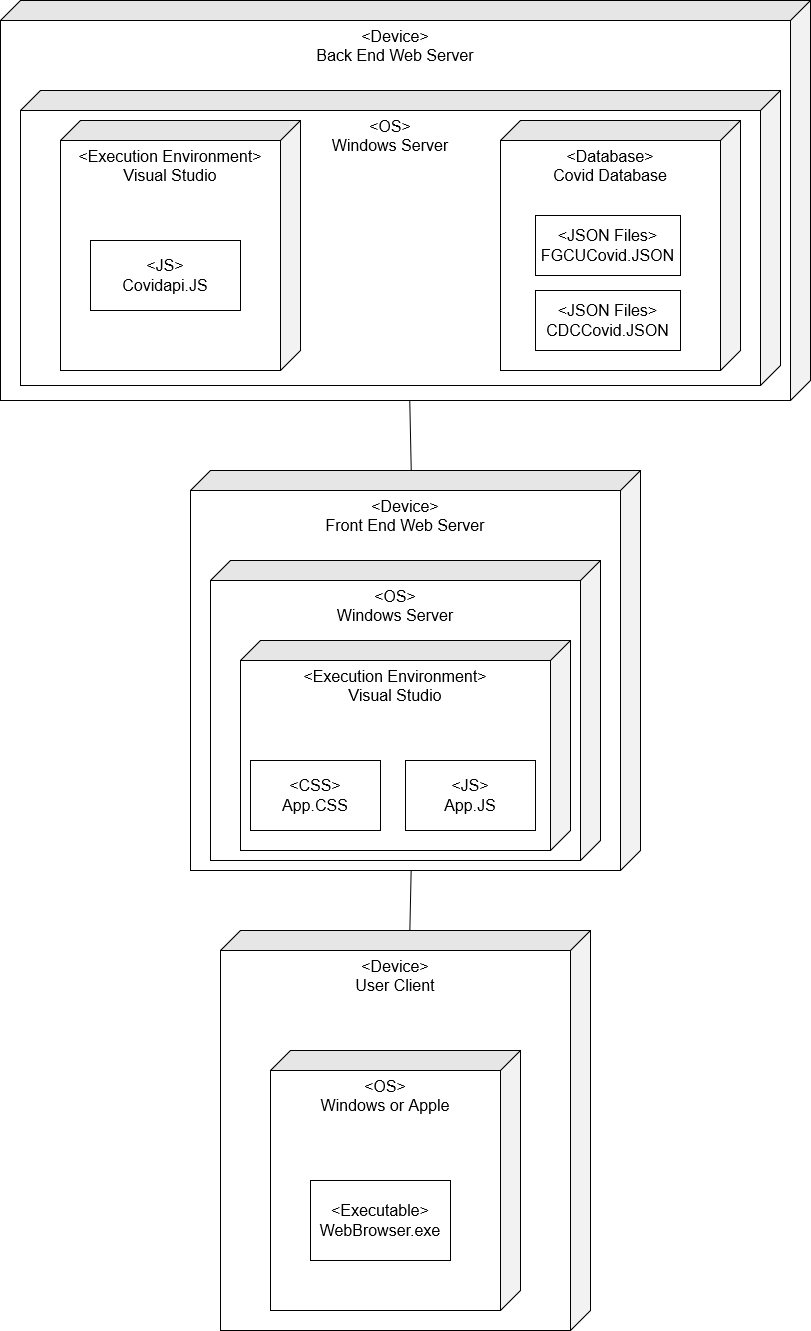

The diagram above was exported from draw.io. Its source (the exported page's mxGraphModel, read from the mxfile embedded in the PNG):
<mxGraphModel dx="1422" dy="1880" grid="1" gridSize="10" guides="1" tooltips="1" connect="1" arrows="1" fold="1" page="1" pageScale="1" pageWidth="850" pageHeight="1100" math="0" shadow="0">
  <root>
    <mxCell id="0" />
    <mxCell id="1" parent="0" />
    <mxCell id="Qcc_UoJHVHHd1_7MjL9i-5" value="&lt;font style=&quot;font-size: 16px&quot;&gt;&amp;lt;Device&amp;gt;&lt;/font&gt;&lt;div&gt;&lt;font style=&quot;font-size: 16px&quot;&gt;Front End Web Server&lt;/font&gt;&lt;/div&gt;" style="shape=cube;whiteSpace=wrap;html=1;boundedLbl=1;backgroundOutline=1;darkOpacity=0.05;darkOpacity2=0.1;direction=south;verticalAlign=top;" vertex="1" parent="1">
      <mxGeometry x="210" y="110" width="450" height="400" as="geometry" />
    </mxCell>
    <mxCell id="Qcc_UoJHVHHd1_7MjL9i-6" value="&lt;font style=&quot;font-size: 16px&quot;&gt;&amp;lt;Device&amp;gt;&lt;/font&gt;&lt;div&gt;&lt;font style=&quot;font-size: 16px&quot;&gt;Back End Web Server&lt;/font&gt;&lt;/div&gt;" style="shape=cube;whiteSpace=wrap;html=1;boundedLbl=1;backgroundOutline=1;darkOpacity=0.05;darkOpacity2=0.1;direction=south;verticalAlign=top;" vertex="1" parent="1">
      <mxGeometry x="20" y="-360" width="810" height="400" as="geometry" />
    </mxCell>
    <mxCell id="Qcc_UoJHVHHd1_7MjL9i-7" value="&lt;div style=&quot;font-size: 16px&quot;&gt;&lt;font style=&quot;font-size: 16px&quot;&gt;&amp;lt;Device&amp;gt;&lt;/font&gt;&lt;/div&gt;&lt;div style=&quot;font-size: 16px&quot;&gt;&lt;font style=&quot;font-size: 16px&quot;&gt;User Client&lt;br&gt;&lt;/font&gt;&lt;/div&gt;" style="shape=cube;whiteSpace=wrap;html=1;boundedLbl=1;backgroundOutline=1;darkOpacity=0.05;darkOpacity2=0.1;direction=south;verticalAlign=top;" vertex="1" parent="1">
      <mxGeometry x="240" y="570" width="370" height="400" as="geometry" />
    </mxCell>
    <mxCell id="Qcc_UoJHVHHd1_7MjL9i-10" value="" style="endArrow=none;html=1;rounded=0;fontSize=16;" edge="1" parent="1" source="Qcc_UoJHVHHd1_7MjL9i-5" target="Qcc_UoJHVHHd1_7MjL9i-6">
      <mxGeometry width="50" height="50" relative="1" as="geometry">
        <mxPoint x="400" y="60" as="sourcePoint" />
        <mxPoint x="450" y="10" as="targetPoint" />
      </mxGeometry>
    </mxCell>
    <mxCell id="Qcc_UoJHVHHd1_7MjL9i-12" value="" style="endArrow=none;html=1;rounded=0;fontSize=16;" edge="1" parent="1" source="Qcc_UoJHVHHd1_7MjL9i-7" target="Qcc_UoJHVHHd1_7MjL9i-5">
      <mxGeometry width="50" height="50" relative="1" as="geometry">
        <mxPoint x="400" y="300" as="sourcePoint" />
        <mxPoint x="450" y="250" as="targetPoint" />
      </mxGeometry>
    </mxCell>
    <mxCell id="Qcc_UoJHVHHd1_7MjL9i-25" value="&lt;font style=&quot;font-size: 16px&quot;&gt;&amp;lt;OS&amp;gt;&lt;/font&gt;&lt;br&gt;&lt;div&gt;&lt;font style=&quot;font-size: 16px&quot;&gt;Windows Server&lt;br&gt;&lt;/font&gt;&lt;/div&gt;" style="shape=cube;whiteSpace=wrap;html=1;boundedLbl=1;backgroundOutline=1;darkOpacity=0.05;darkOpacity2=0.1;direction=south;verticalAlign=top;" vertex="1" parent="1">
      <mxGeometry x="40" y="-270" width="760" height="295" as="geometry" />
    </mxCell>
    <mxCell id="Qcc_UoJHVHHd1_7MjL9i-15" value="&lt;font style=&quot;font-size: 16px&quot;&gt;&amp;lt;Execution Environment&amp;gt;&lt;/font&gt;&lt;br&gt;&lt;div&gt;&lt;font style=&quot;font-size: 16px&quot;&gt;Visual Studio&lt;br&gt;&lt;/font&gt;&lt;/div&gt;" style="shape=cube;whiteSpace=wrap;html=1;boundedLbl=1;backgroundOutline=1;darkOpacity=0.05;darkOpacity2=0.1;direction=south;verticalAlign=top;" vertex="1" parent="1">
      <mxGeometry x="80" y="-240" width="240" height="250" as="geometry" />
    </mxCell>
    <mxCell id="Qcc_UoJHVHHd1_7MjL9i-22" value="&lt;font style=&quot;font-size: 16px&quot;&gt;&amp;lt;Database&amp;gt;&lt;/font&gt;&lt;br&gt;&lt;font style=&quot;font-size: 16px&quot;&gt;Covid Database&lt;br&gt;&lt;/font&gt;" style="shape=cube;whiteSpace=wrap;html=1;boundedLbl=1;backgroundOutline=1;darkOpacity=0.05;darkOpacity2=0.1;direction=south;verticalAlign=top;" vertex="1" parent="1">
      <mxGeometry x="520" y="-240" width="240" height="250" as="geometry" />
    </mxCell>
    <mxCell id="Qcc_UoJHVHHd1_7MjL9i-23" value="&lt;font style=&quot;font-size: 16px&quot;&gt;&amp;lt;OS&amp;gt;&lt;/font&gt;&lt;br&gt;&lt;div&gt;&lt;font style=&quot;font-size: 16px&quot;&gt;Windows Server&lt;br&gt;&lt;/font&gt;&lt;/div&gt;" style="shape=cube;whiteSpace=wrap;html=1;boundedLbl=1;backgroundOutline=1;darkOpacity=0.05;darkOpacity2=0.1;direction=south;verticalAlign=top;" vertex="1" parent="1">
      <mxGeometry x="230" y="200" width="390" height="300" as="geometry" />
    </mxCell>
    <mxCell id="Qcc_UoJHVHHd1_7MjL9i-24" value="&lt;div&gt;&lt;font style=&quot;font-size: 16px&quot;&gt;&amp;lt;OS&amp;gt;&lt;/font&gt;&lt;/div&gt;&lt;div&gt;&lt;font style=&quot;font-size: 16px&quot;&gt;Windows or Apple&lt;br&gt;&lt;/font&gt;&lt;/div&gt;" style="shape=cube;whiteSpace=wrap;html=1;boundedLbl=1;backgroundOutline=1;darkOpacity=0.05;darkOpacity2=0.1;direction=south;verticalAlign=top;" vertex="1" parent="1">
      <mxGeometry x="290" y="690" width="250" height="260" as="geometry" />
    </mxCell>
    <mxCell id="Qcc_UoJHVHHd1_7MjL9i-26" value="&lt;font style=&quot;font-size: 16px&quot;&gt;&amp;lt;Execution Environment&amp;gt;&lt;/font&gt;&lt;br&gt;&lt;div&gt;&lt;font style=&quot;font-size: 16px&quot;&gt;Visual Studio&lt;br&gt;&lt;/font&gt;&lt;/div&gt;" style="shape=cube;whiteSpace=wrap;html=1;boundedLbl=1;backgroundOutline=1;darkOpacity=0.05;darkOpacity2=0.1;direction=south;verticalAlign=top;" vertex="1" parent="1">
      <mxGeometry x="260" y="280" width="330" height="210" as="geometry" />
    </mxCell>
    <mxCell id="Qcc_UoJHVHHd1_7MjL9i-27" value="&lt;div&gt;&amp;lt;JSON Files&amp;gt;&lt;/div&gt;FGCUCovid.JSON" style="rounded=0;whiteSpace=wrap;html=1;fontSize=16;" vertex="1" parent="1">
      <mxGeometry x="555" y="-145" width="145" height="60" as="geometry" />
    </mxCell>
    <mxCell id="Qcc_UoJHVHHd1_7MjL9i-28" value="&lt;div&gt;&amp;lt;JS&amp;gt;&lt;/div&gt;&lt;div&gt;Covidapi.JS&lt;br&gt;&lt;/div&gt;" style="rounded=0;whiteSpace=wrap;html=1;fontSize=16;" vertex="1" parent="1">
      <mxGeometry x="110" y="-120" width="150" height="70" as="geometry" />
    </mxCell>
    <mxCell id="Qcc_UoJHVHHd1_7MjL9i-29" value="&lt;div&gt;&amp;lt;CSS&amp;gt;&lt;/div&gt;&lt;div&gt;App.CSS&lt;br&gt;&lt;/div&gt;" style="rounded=0;whiteSpace=wrap;html=1;fontSize=16;" vertex="1" parent="1">
      <mxGeometry x="270" y="400" width="130" height="70" as="geometry" />
    </mxCell>
    <mxCell id="Qcc_UoJHVHHd1_7MjL9i-30" value="&lt;div&gt;&amp;lt;Executable&amp;gt;&lt;/div&gt;&lt;div&gt;WebBrowser.exe&lt;br&gt;&lt;/div&gt;" style="rounded=0;whiteSpace=wrap;html=1;fontSize=16;" vertex="1" parent="1">
      <mxGeometry x="330" y="820" width="140" height="80" as="geometry" />
    </mxCell>
    <mxCell id="Qcc_UoJHVHHd1_7MjL9i-31" value="&lt;div&gt;&amp;lt;JSON Files&amp;gt;&lt;/div&gt;&lt;div&gt;CDCCovid.JSON&lt;br&gt;&lt;/div&gt;" style="rounded=0;whiteSpace=wrap;html=1;fontSize=16;" vertex="1" parent="1">
      <mxGeometry x="555" y="-70" width="145" height="60" as="geometry" />
    </mxCell>
    <mxCell id="Qcc_UoJHVHHd1_7MjL9i-32" value="&lt;div&gt;&amp;lt;JS&amp;gt;&lt;/div&gt;&lt;div&gt;App.JS&lt;br&gt;&lt;/div&gt;" style="rounded=0;whiteSpace=wrap;html=1;fontSize=16;" vertex="1" parent="1">
      <mxGeometry x="425" y="400" width="130" height="70" as="geometry" />
    </mxCell>
  </root>
</mxGraphModel>